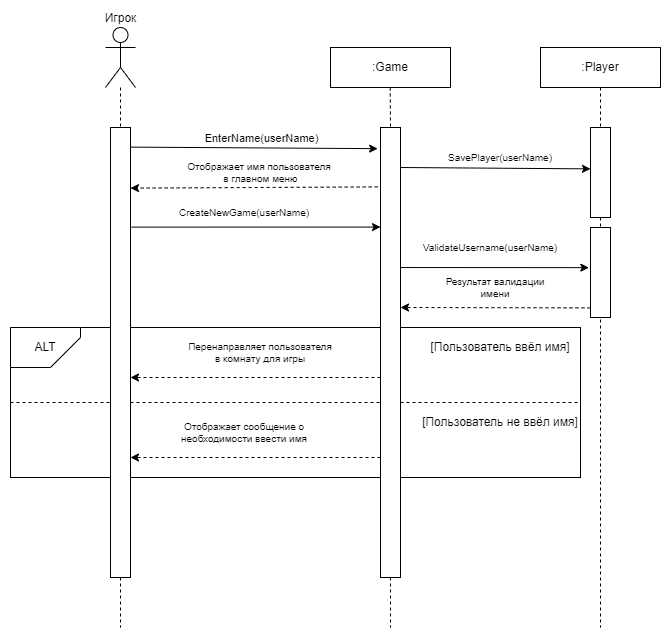

The diagram above was exported from draw.io. Its source (the exported page's mxGraphModel, read from the mxfile embedded in the PNG):
<mxGraphModel dx="1593" dy="-317" grid="1" gridSize="10" guides="1" tooltips="1" connect="1" arrows="1" fold="1" page="1" pageScale="1" pageWidth="827" pageHeight="1169" math="0" shadow="0">
  <root>
    <mxCell id="0" />
    <mxCell id="1" parent="0" />
    <mxCell id="qUmZaivJWLAL3MDtO6s8-376" value="Игрок" style="shape=umlActor;verticalLabelPosition=top;verticalAlign=bottom;html=1;outlineConnect=0;labelPosition=center;align=center;" vertex="1" parent="1">
      <mxGeometry x="715" y="1500" width="30" height="60" as="geometry" />
    </mxCell>
    <mxCell id="qUmZaivJWLAL3MDtO6s8-377" value="" style="rounded=0;whiteSpace=wrap;html=1;" vertex="1" parent="1">
      <mxGeometry x="620" y="1800" width="570" height="150" as="geometry" />
    </mxCell>
    <mxCell id="qUmZaivJWLAL3MDtO6s8-378" value="ALT" style="shape=card;whiteSpace=wrap;html=1;direction=south;flipH=0;flipV=1;" vertex="1" parent="1">
      <mxGeometry x="620" y="1800" width="70" height="40" as="geometry" />
    </mxCell>
    <mxCell id="qUmZaivJWLAL3MDtO6s8-379" value=":Player" style="rounded=0;whiteSpace=wrap;html=1;" vertex="1" parent="1">
      <mxGeometry x="1150" y="1520" width="120" height="40" as="geometry" />
    </mxCell>
    <mxCell id="qUmZaivJWLAL3MDtO6s8-380" value="" style="rounded=0;whiteSpace=wrap;html=1;" vertex="1" parent="1">
      <mxGeometry x="1200" y="1600" width="20" height="90" as="geometry" />
    </mxCell>
    <mxCell id="qUmZaivJWLAL3MDtO6s8-381" value="" style="endArrow=none;dashed=1;html=1;rounded=0;entryX=0.5;entryY=0;entryDx=0;entryDy=0;" edge="1" parent="1" source="qUmZaivJWLAL3MDtO6s8-376" target="qUmZaivJWLAL3MDtO6s8-403">
      <mxGeometry width="50" height="50" relative="1" as="geometry">
        <mxPoint x="730" y="1540" as="sourcePoint" />
        <mxPoint x="880" y="1670" as="targetPoint" />
      </mxGeometry>
    </mxCell>
    <mxCell id="qUmZaivJWLAL3MDtO6s8-382" value="" style="endArrow=none;dashed=1;html=1;rounded=0;entryX=0.5;entryY=0;entryDx=0;entryDy=0;exitX=0.5;exitY=1;exitDx=0;exitDy=0;" edge="1" parent="1" source="qUmZaivJWLAL3MDtO6s8-379" target="qUmZaivJWLAL3MDtO6s8-380">
      <mxGeometry width="50" height="50" relative="1" as="geometry">
        <mxPoint x="1448" y="1520" as="sourcePoint" />
        <mxPoint x="1448" y="1580" as="targetPoint" />
      </mxGeometry>
    </mxCell>
    <mxCell id="qUmZaivJWLAL3MDtO6s8-383" value="" style="endArrow=none;dashed=1;html=1;rounded=0;exitX=0.5;exitY=1;exitDx=0;exitDy=0;" edge="1" parent="1" source="qUmZaivJWLAL3MDtO6s8-403">
      <mxGeometry width="50" height="50" relative="1" as="geometry">
        <mxPoint x="730" y="1940" as="sourcePoint" />
        <mxPoint x="730" y="2100" as="targetPoint" />
      </mxGeometry>
    </mxCell>
    <mxCell id="qUmZaivJWLAL3MDtO6s8-384" value="" style="endArrow=classic;html=1;rounded=0;exitX=1.186;exitY=0.041;exitDx=0;exitDy=0;exitPerimeter=0;entryX=-0.142;entryY=0.047;entryDx=0;entryDy=0;entryPerimeter=0;" edge="1" parent="1" target="qUmZaivJWLAL3MDtO6s8-402">
      <mxGeometry width="50" height="50" relative="1" as="geometry">
        <mxPoint x="739.9999999999999" y="1619.62" as="sourcePoint" />
        <mxPoint x="1200" y="1620" as="targetPoint" />
      </mxGeometry>
    </mxCell>
    <mxCell id="qUmZaivJWLAL3MDtO6s8-385" value="EnterName(userName)" style="edgeLabel;html=1;align=center;verticalAlign=middle;resizable=0;points=[];" vertex="1" connectable="0" parent="qUmZaivJWLAL3MDtO6s8-384">
      <mxGeometry x="-0.1031" y="-2" relative="1" as="geometry">
        <mxPoint x="19" y="-12" as="offset" />
      </mxGeometry>
    </mxCell>
    <mxCell id="qUmZaivJWLAL3MDtO6s8-386" value="SavePlayer(userName)" style="text;html=1;align=center;verticalAlign=middle;whiteSpace=wrap;rounded=0;fontSize=10;" vertex="1" parent="1">
      <mxGeometry x="1065" y="1620" width="90" height="20" as="geometry" />
    </mxCell>
    <mxCell id="qUmZaivJWLAL3MDtO6s8-387" value="" style="endArrow=classic;html=1;rounded=0;entryX=1.1;entryY=0.197;entryDx=0;entryDy=0;entryPerimeter=0;exitX=-0.142;exitY=0.132;exitDx=0;exitDy=0;dashed=1;exitPerimeter=0;" edge="1" parent="1" source="qUmZaivJWLAL3MDtO6s8-402">
      <mxGeometry width="50" height="50" relative="1" as="geometry">
        <mxPoint x="978" y="1660" as="sourcePoint" />
        <mxPoint x="740" y="1660.6200000000003" as="targetPoint" />
      </mxGeometry>
    </mxCell>
    <mxCell id="qUmZaivJWLAL3MDtO6s8-388" value="&lt;br style=&quot;font-size: 10px;&quot;&gt;&lt;span style=&quot;color: rgb(0, 0, 0); font-family: Helvetica; font-size: 10px; font-style: normal; font-variant-ligatures: normal; font-variant-caps: normal; font-weight: 400; letter-spacing: normal; orphans: 2; text-align: center; text-indent: 0px; text-transform: none; widows: 2; word-spacing: 0px; -webkit-text-stroke-width: 0px; white-space: nowrap; background-color: rgb(255, 255, 255); text-decoration-thickness: initial; text-decoration-style: initial; text-decoration-color: initial; float: none; display: inline !important;&quot;&gt;Отображает имя пользователя&lt;br style=&quot;font-size: 10px;&quot;&gt;&amp;nbsp;в главном меню&lt;/span&gt;&lt;div style=&quot;font-size: 10px;&quot;&gt;&lt;br style=&quot;font-size: 10px;&quot;&gt;&lt;/div&gt;" style="text;html=1;align=center;verticalAlign=middle;whiteSpace=wrap;rounded=0;fontSize=10;" vertex="1" parent="1">
      <mxGeometry x="809" y="1620" width="120" height="50" as="geometry" />
    </mxCell>
    <mxCell id="qUmZaivJWLAL3MDtO6s8-389" value="" style="endArrow=classic;html=1;rounded=0;entryX=-0.008;entryY=0.134;entryDx=0;entryDy=0;entryPerimeter=0;exitX=1.031;exitY=0.288;exitDx=0;exitDy=0;exitPerimeter=0;" edge="1" parent="1">
      <mxGeometry width="50" height="50" relative="1" as="geometry">
        <mxPoint x="740.7799999999999" y="1699.6" as="sourcePoint" />
        <mxPoint x="990.0000000000002" y="1699.58" as="targetPoint" />
      </mxGeometry>
    </mxCell>
    <mxCell id="qUmZaivJWLAL3MDtO6s8-390" value="CreateNewGame(userName)" style="text;html=1;align=center;verticalAlign=middle;whiteSpace=wrap;rounded=0;fontSize=10;" vertex="1" parent="1">
      <mxGeometry x="794.1600000000001" y="1670" width="120" height="30" as="geometry" />
    </mxCell>
    <mxCell id="qUmZaivJWLAL3MDtO6s8-391" value="&lt;div style=&quot;font-size: 10px;&quot;&gt;Перенаправляет пользователя в комнату для игры&lt;/div&gt;" style="text;html=1;align=center;verticalAlign=middle;whiteSpace=wrap;rounded=0;fontSize=10;" vertex="1" parent="1">
      <mxGeometry x="795" y="1800" width="150" height="50" as="geometry" />
    </mxCell>
    <mxCell id="qUmZaivJWLAL3MDtO6s8-392" value="[Пользователь ввёл имя]" style="text;html=1;align=center;verticalAlign=middle;whiteSpace=wrap;rounded=0;" vertex="1" parent="1">
      <mxGeometry x="1020" y="1805" width="180" height="30" as="geometry" />
    </mxCell>
    <mxCell id="qUmZaivJWLAL3MDtO6s8-393" value="ValidateUsername(userName)" style="text;html=1;align=center;verticalAlign=middle;whiteSpace=wrap;rounded=0;fontSize=10;" vertex="1" parent="1">
      <mxGeometry x="1050" y="1710" width="100" height="20" as="geometry" />
    </mxCell>
    <mxCell id="qUmZaivJWLAL3MDtO6s8-394" value="" style="endArrow=none;dashed=1;html=1;rounded=0;exitX=0;exitY=0.5;exitDx=0;exitDy=0;entryX=1;entryY=0.5;entryDx=0;entryDy=0;" edge="1" parent="1" source="qUmZaivJWLAL3MDtO6s8-377" target="qUmZaivJWLAL3MDtO6s8-377">
      <mxGeometry width="50" height="50" relative="1" as="geometry">
        <mxPoint x="930" y="1880" as="sourcePoint" />
        <mxPoint x="980" y="1830" as="targetPoint" />
      </mxGeometry>
    </mxCell>
    <mxCell id="qUmZaivJWLAL3MDtO6s8-395" value="[Пользователь не ввёл имя]" style="text;html=1;align=center;verticalAlign=middle;whiteSpace=wrap;rounded=0;" vertex="1" parent="1">
      <mxGeometry x="1020" y="1880" width="180" height="30" as="geometry" />
    </mxCell>
    <mxCell id="qUmZaivJWLAL3MDtO6s8-396" value="&lt;div style=&quot;font-size: 10px;&quot;&gt;Отображает сообщение о необходимости ввести имя&lt;/div&gt;" style="text;html=1;align=center;verticalAlign=middle;whiteSpace=wrap;rounded=0;fontSize=10;" vertex="1" parent="1">
      <mxGeometry x="779" y="1880" width="150" height="50" as="geometry" />
    </mxCell>
    <mxCell id="qUmZaivJWLAL3MDtO6s8-397" value="" style="endArrow=none;dashed=1;html=1;rounded=0;exitX=0.5;exitY=1;exitDx=0;exitDy=0;" edge="1" parent="1" source="qUmZaivJWLAL3MDtO6s8-402">
      <mxGeometry width="50" height="50" relative="1" as="geometry">
        <mxPoint x="990" y="1920" as="sourcePoint" />
        <mxPoint x="1000" y="2100" as="targetPoint" />
      </mxGeometry>
    </mxCell>
    <mxCell id="qUmZaivJWLAL3MDtO6s8-398" value=":Game" style="rounded=0;whiteSpace=wrap;html=1;" vertex="1" parent="1">
      <mxGeometry x="940" y="1520" width="120" height="40" as="geometry" />
    </mxCell>
    <mxCell id="qUmZaivJWLAL3MDtO6s8-399" value="" style="endArrow=classic;html=1;rounded=0;dashed=1;" edge="1" parent="1">
      <mxGeometry width="50" height="50" relative="1" as="geometry">
        <mxPoint x="990" y="1850" as="sourcePoint" />
        <mxPoint x="740" y="1850" as="targetPoint" />
      </mxGeometry>
    </mxCell>
    <mxCell id="qUmZaivJWLAL3MDtO6s8-400" value="" style="endArrow=classic;html=1;rounded=0;dashed=1;" edge="1" parent="1">
      <mxGeometry width="50" height="50" relative="1" as="geometry">
        <mxPoint x="990" y="1930" as="sourcePoint" />
        <mxPoint x="740" y="1930" as="targetPoint" />
      </mxGeometry>
    </mxCell>
    <mxCell id="qUmZaivJWLAL3MDtO6s8-401" value="" style="endArrow=none;dashed=1;html=1;rounded=0;entryX=0.5;entryY=0;entryDx=0;entryDy=0;" edge="1" parent="1" target="qUmZaivJWLAL3MDtO6s8-402">
      <mxGeometry width="50" height="50" relative="1" as="geometry">
        <mxPoint x="999.6800000000001" y="1560" as="sourcePoint" />
        <mxPoint x="999.6800000000001" y="1600" as="targetPoint" />
      </mxGeometry>
    </mxCell>
    <mxCell id="qUmZaivJWLAL3MDtO6s8-402" value="" style="rounded=0;whiteSpace=wrap;html=1;" vertex="1" parent="1">
      <mxGeometry x="990" y="1600" width="20" height="450" as="geometry" />
    </mxCell>
    <mxCell id="qUmZaivJWLAL3MDtO6s8-403" value="" style="rounded=0;whiteSpace=wrap;html=1;" vertex="1" parent="1">
      <mxGeometry x="720" y="1600" width="20" height="450" as="geometry" />
    </mxCell>
    <mxCell id="qUmZaivJWLAL3MDtO6s8-404" value="" style="endArrow=classic;html=1;rounded=0;entryX=-0.083;entryY=0.446;entryDx=0;entryDy=0;entryPerimeter=0;exitX=1.031;exitY=0.288;exitDx=0;exitDy=0;exitPerimeter=0;" edge="1" parent="1" target="qUmZaivJWLAL3MDtO6s8-408">
      <mxGeometry width="50" height="50" relative="1" as="geometry">
        <mxPoint x="1010" y="1740.02" as="sourcePoint" />
        <mxPoint x="1259.2200000000003" y="1740" as="targetPoint" />
      </mxGeometry>
    </mxCell>
    <mxCell id="qUmZaivJWLAL3MDtO6s8-405" value="" style="endArrow=classic;html=1;rounded=0;dashed=1;" edge="1" parent="1">
      <mxGeometry width="50" height="50" relative="1" as="geometry">
        <mxPoint x="1200" y="1780.38" as="sourcePoint" />
        <mxPoint x="1010" y="1780" as="targetPoint" />
      </mxGeometry>
    </mxCell>
    <mxCell id="qUmZaivJWLAL3MDtO6s8-406" value="Результат валидации имени" style="text;html=1;align=center;verticalAlign=middle;whiteSpace=wrap;rounded=0;fontSize=10;" vertex="1" parent="1">
      <mxGeometry x="1050" y="1750" width="110" height="20" as="geometry" />
    </mxCell>
    <mxCell id="qUmZaivJWLAL3MDtO6s8-407" value="" style="endArrow=none;dashed=1;html=1;rounded=0;exitX=0.5;exitY=1;exitDx=0;exitDy=0;" edge="1" parent="1" source="qUmZaivJWLAL3MDtO6s8-380">
      <mxGeometry width="50" height="50" relative="1" as="geometry">
        <mxPoint x="1558" y="1910" as="sourcePoint" />
        <mxPoint x="1210" y="2100" as="targetPoint" />
      </mxGeometry>
    </mxCell>
    <mxCell id="qUmZaivJWLAL3MDtO6s8-408" value="" style="rounded=0;whiteSpace=wrap;html=1;" vertex="1" parent="1">
      <mxGeometry x="1200" y="1700" width="20" height="90" as="geometry" />
    </mxCell>
    <mxCell id="qUmZaivJWLAL3MDtO6s8-409" value="" style="endArrow=classic;html=1;rounded=0;exitX=1.186;exitY=0.041;exitDx=0;exitDy=0;exitPerimeter=0;" edge="1" parent="1">
      <mxGeometry width="50" height="50" relative="1" as="geometry">
        <mxPoint x="1010" y="1640" as="sourcePoint" />
        <mxPoint x="1200" y="1641.38" as="targetPoint" />
      </mxGeometry>
    </mxCell>
  </root>
</mxGraphModel>